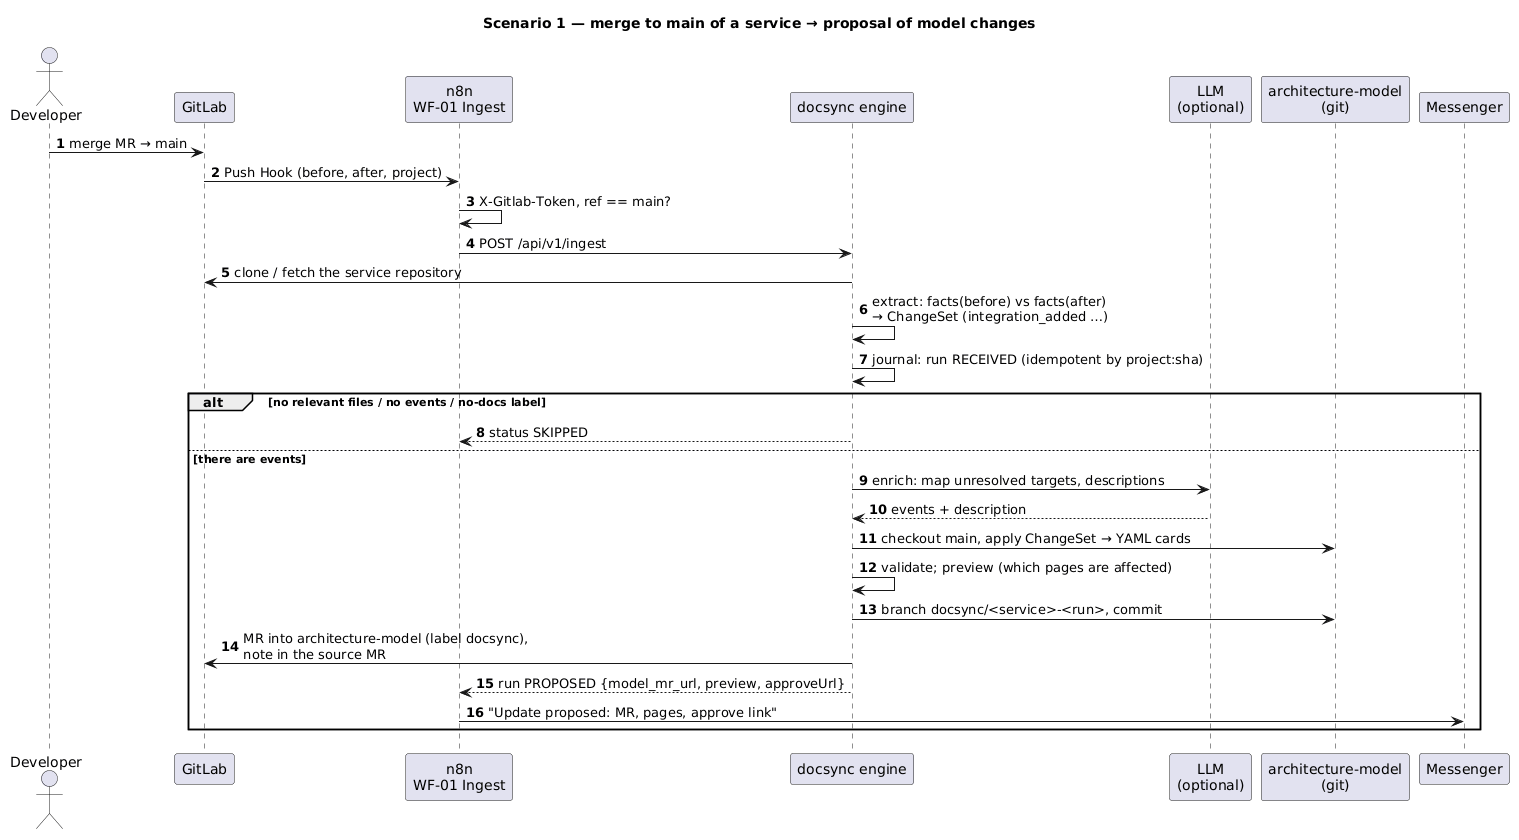

The diagram above was rendered by PlantUML. Its source (embedded in the PNG):
@startuml seq-ingest
title Scenario 1 — merge to main of a service → proposal of model changes
autonumber
actor "Developer" as dev
participant "GitLab" as gl
participant "n8n\nWF-01 Ingest" as n8n
participant "docsync engine" as eng
participant "LLM\n(optional)" as llm
participant "architecture-model\n(git)" as model
participant "Messenger" as chat

dev -> gl : merge MR → main
gl -> n8n : Push Hook (before, after, project)
n8n -> n8n : X-Gitlab-Token, ref == main?
n8n -> eng : POST /api/v1/ingest
eng -> gl : clone / fetch the service repository
eng -> eng : extract: facts(before) vs facts(after)\n→ ChangeSet (integration_added …)
eng -> eng : journal: run RECEIVED (idempotent by project:sha)
alt no relevant files / no events / no-docs label
  eng --> n8n : status SKIPPED
else there are events
  eng -> llm : enrich: map unresolved targets, descriptions
  llm --> eng : events + description
  eng -> model : checkout main, apply ChangeSet → YAML cards
  eng -> eng : validate; preview (which pages are affected)
  eng -> model : branch docsync/<service>-<run>, commit
  eng -> gl : MR into architecture-model (label docsync),\nnote in the source MR
  eng --> n8n : run PROPOSED {model_mr_url, preview, approveUrl}
  n8n -> chat : "Update proposed: MR, pages, approve link"
end
@enduml